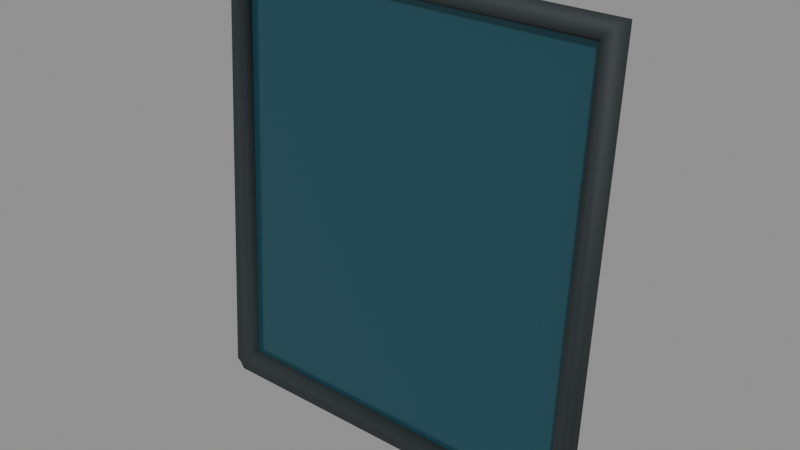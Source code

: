 # Source: marine_window.blend  (saved by Blender 5.2.45; exported with 4.5.12 LTS)
import bpy
from mathutils import Matrix  # noqa: F401  (used for matrix-valued properties, if any)

bpy.ops.wm.read_factory_settings(use_empty=True)
scene = bpy.context.scene
scene.name = 'marine_window'

# ---- collections
col_marine_window = bpy.data.collections.new('marine_window'); scene.collection.children.link(col_marine_window)

# ---- materials (node trees are filled in below, after node groups)
mat_blue_green_marine_glazing = bpy.data.materials.new('Blue green marine glazing')
mat_blue_green_marine_glazing.diffuse_color = (0.035, 0.13, 0.17, 1.0)
mat_rubber_seals_and_fenders = bpy.data.materials.new('Rubber seals and fenders')
mat_rubber_seals_and_fenders.diffuse_color = (0.018, 0.025, 0.028, 1.0)
mat_brushed_stainless_steel = bpy.data.materials.new('Brushed stainless steel')
mat_brushed_stainless_steel.diffuse_color = (0.48, 0.55, 0.58, 1.0)
mat_console_charcoal = bpy.data.materials.new('Console charcoal')
mat_console_charcoal.diffuse_color = (0.035, 0.043, 0.05, 1.0)

# ---- material node trees
mat_blue_green_marine_glazing.use_nodes = True; mat_blue_green_marine_glazing.node_tree.nodes.clear()
_N = mat_blue_green_marine_glazing.node_tree.nodes; _L = mat_blue_green_marine_glazing.node_tree.links
n0 = _N.new('ShaderNodeBsdfPrincipled'); n0.name = 'Principled BSDF'; n0.location = (-200, 100)
n0.inputs[0].default_value = (0.035, 0.13, 0.17, 1.0)
n0.inputs[1].default_value = 0.5
n0.inputs[2].default_value = 0.12
n0.inputs[10].default_value = 0.005
n0.inputs[18].default_value = 0.22
n1 = _N.new('ShaderNodeOutputMaterial'); n1.name = 'Material Output'; n1.location = (200, 100)
_L.new(n0.outputs[0], n1.inputs[0])
n1.is_active_output = True
mat_rubber_seals_and_fenders.use_nodes = True; mat_rubber_seals_and_fenders.node_tree.nodes.clear()
_N = mat_rubber_seals_and_fenders.node_tree.nodes; _L = mat_rubber_seals_and_fenders.node_tree.links
n0 = _N.new('ShaderNodeBsdfPrincipled'); n0.name = 'Principled BSDF'; n0.location = (-200, 100)
n0.inputs[0].default_value = (0.018, 0.025, 0.028, 1.0)
n0.inputs[2].default_value = 0.75
n0.inputs[10].default_value = 0.005
n1 = _N.new('ShaderNodeOutputMaterial'); n1.name = 'Material Output'; n1.location = (200, 100)
_L.new(n0.outputs[0], n1.inputs[0])
n1.is_active_output = True
mat_brushed_stainless_steel.use_nodes = True; mat_brushed_stainless_steel.node_tree.nodes.clear()
_N = mat_brushed_stainless_steel.node_tree.nodes; _L = mat_brushed_stainless_steel.node_tree.links
n0 = _N.new('ShaderNodeBsdfPrincipled'); n0.name = 'Principled BSDF'; n0.location = (-200, 100)
n0.inputs[0].default_value = (0.48, 0.55, 0.58, 1.0)
n0.inputs[1].default_value = 0.85
n0.inputs[2].default_value = 0.24
n0.inputs[10].default_value = 0.005
n1 = _N.new('ShaderNodeOutputMaterial'); n1.name = 'Material Output'; n1.location = (200, 100)
_L.new(n0.outputs[0], n1.inputs[0])
n1.is_active_output = True
mat_console_charcoal.use_nodes = True; mat_console_charcoal.node_tree.nodes.clear()
_N = mat_console_charcoal.node_tree.nodes; _L = mat_console_charcoal.node_tree.links
n0 = _N.new('ShaderNodeBsdfPrincipled'); n0.name = 'Principled BSDF'; n0.location = (-200, 100)
n0.inputs[0].default_value = (0.035, 0.043, 0.05, 1.0)
n0.inputs[1].default_value = 0.2
n0.inputs[2].default_value = 0.42
n0.inputs[10].default_value = 0.005
n1 = _N.new('ShaderNodeOutputMaterial'); n1.name = 'Material Output'; n1.location = (200, 100)
_L.new(n0.outputs[0], n1.inputs[0])
n1.is_active_output = True

# ---- meshes
me_laminated_marine_window = bpy.data.meshes.new('Laminated marine window')
me_laminated_marine_window.from_pydata([(-0.43, 0.0, 0.0), (0.43, 0.0, 0.0), (0.43, 0.06, 0.96), (-0.43, 0.06, 0.96), (-0.43, 0.01198, -0.0007485), (0.43, 0.01198, -0.0007485), (0.43, 0.07198, 0.9593), (-0.43, 0.07198, 0.9593)], [], [(0, 1, 2, 3), (4, 7, 6, 5), (0, 3, 7, 4), (1, 0, 4, 5), (2, 1, 5, 6), (3, 2, 6, 7)])
me_laminated_marine_window.materials.append(mat_blue_green_marine_glazing)
me_laminated_marine_window.update()
me_epdm_glazing_seal = bpy.data.meshes.new('EPDM glazing seal')
me_epdm_glazing_seal.from_pydata([(-0.43, 0.02508, 0.01822), (-0.43, 0.00958, 0.02948), (-0.43, -0.00958, 0.02948), (-0.43, -0.02508, 0.01822), (-0.43, -0.031, -9.313e-09), (-0.43, -0.02508, -0.01822), (-0.43, -0.00958, -0.02948), (-0.43, 0.00958, -0.02948), (-0.43, 0.02508, -0.01822), (-0.43, 0.031, 1.118e-08), (0.416, 0.02472, 0.01245), (0.4088, 0.009031, 0.02071), (0.4096, -0.01011, 0.02106), (0.4182, -0.02538, 0.01336), (0.4314, -0.03096, 0.0005653), (0.444, -0.02472, -0.01245), (0.4512, -0.009031, -0.02071), (0.4504, 0.01011, -0.02106), (0.4418, 0.02538, -0.01336), (0.4286, 0.03096, -0.0005653), (0.416, 0.08298, 0.9446), (0.4088, 0.06638, 0.9383), (0.4096, 0.04735, 0.9404), (0.4182, 0.03315, 0.9499), (0.4314, 0.02921, 0.9633), (0.444, 0.03702, 0.9754), (0.4512, 0.05362, 0.9817), (0.4504, 0.07265, 0.9796), (0.4418, 0.08685, 0.9701), (0.4286, 0.09079, 0.9567), (-0.416, 0.08298, 0.9446), (-0.4088, 0.06638, 0.9383), (-0.4096, 0.04735, 0.9404), (-0.4182, 0.03315, 0.9499), (-0.4314, 0.02921, 0.9633), (-0.444, 0.03702, 0.9754), (-0.4512, 0.05362, 0.9817), (-0.4504, 0.07265, 0.9796), (-0.4418, 0.08685, 0.9701), (-0.4286, 0.09079, 0.9567), (-0.4102, 0.02385, -0.00149), (-0.4, 0.007707, -0.0004817), (-0.4012, -0.01138, 0.0007111), (-0.4134, -0.02612, 0.001632), (-0.4319, -0.03088, 0.00193), (-0.4498, -0.02385, 0.00149), (-0.46, -0.007707, 0.0004817), (-0.4588, 0.01138, -0.0007111), (-0.4466, 0.02612, -0.001632), (-0.4281, 0.03088, -0.00193)], [], [(0, 10, 19, 9), (1, 11, 10, 0), (2, 12, 11, 1), (3, 13, 12, 2), (4, 14, 13, 3), (5, 15, 14, 4), (6, 16, 15, 5), (7, 17, 16, 6), (8, 18, 17, 7), (9, 19, 18, 8), (10, 20, 29, 19), (11, 21, 20, 10), (12, 22, 21, 11), (13, 23, 22, 12), (14, 24, 23, 13), (15, 25, 24, 14), (16, 26, 25, 15), (17, 27, 26, 16), (18, 28, 27, 17), (19, 29, 28, 18), (20, 30, 39, 29), (21, 31, 30, 20), (22, 32, 31, 21), (23, 33, 32, 22), (24, 34, 33, 23), (25, 35, 34, 24), (26, 36, 35, 25), (27, 37, 36, 26), (28, 38, 37, 27), (29, 39, 38, 28), (30, 40, 49, 39), (31, 41, 40, 30), (32, 42, 41, 31), (33, 43, 42, 32), (34, 44, 43, 33), (35, 45, 44, 34), (36, 46, 45, 35), (37, 47, 46, 36), (38, 48, 47, 37), (39, 49, 48, 38)])
me_epdm_glazing_seal.polygons.foreach_set('use_smooth', [True] * 40)
_uv = me_epdm_glazing_seal.uv_layers.new(name='UVMap')
_uv.uv.foreach_set('vector', [0.0, 1.0, 0.25, 1.0, 0.25, 0.9, 0.0, 0.9, 0.0, 0.1, 0.25, 0.1, 0.25, 0.0, 0.0, 0.0, 0.0, 0.2, 0.25, 0.2, 0.25, 0.1, 0.0, 0.1, 0.0, 0.3, 0.25, 0.3, 0.25, 0.2, 0.0, 0.2, 0.0, 0.4, 0.25, 0.4, 0.25, 0.3, 0.0, 0.3, 0.0, 0.5, 0.25, 0.5, 0.25, 0.4, 0.0, 0.4, 0.0, 0.6, 0.25, 0.6, 0.25, 0.5, 0.0, 0.5, 0.0, 0.7, 0.25, 0.7, 0.25, 0.6, 0.0, 0.6, 0.0, 0.8, 0.25, 0.8, 0.25, 0.7, 0.0, 0.7, 0.0, 0.9, 0.25, 0.9, 0.25, 0.8, 0.0, 0.8, 0.25, 1.0, 0.5, 1.0, 0.5, 0.9, 0.25, 0.9, 0.25, 0.1, 0.5, 0.1, 0.5, 0.0, 0.25, 0.0, 0.25, 0.2, 0.5, 0.2, 0.5, 0.1, 0.25, 0.1, 0.25, 0.3, 0.5, 0.3, 0.5, 0.2, 0.25, 0.2, 0.25, 0.4, 0.5, 0.4, 0.5, 0.3, 0.25, 0.3, 0.25, 0.5, 0.5, 0.5, 0.5, 0.4, 0.25, 0.4, 0.25, 0.6, 0.5, 0.6, 0.5, 0.5, 0.25, 0.5, 0.25, 0.7, 0.5, 0.7, 0.5, 0.6, 0.25, 0.6, 0.25, 0.8, 0.5, 0.8, 0.5, 0.7, 0.25, 0.7, 0.25, 0.9, 0.5, 0.9, 0.5, 0.8, 0.25, 0.8, 0.5, 1.0, 0.75, 1.0, 0.75, 0.9, 0.5, 0.9, 0.5, 0.1, 0.75, 0.1, 0.75, 0.0, 0.5, 0.0, 0.5, 0.2, 0.75, 0.2, 0.75, 0.1, 0.5, 0.1, 0.5, 0.3, 0.75, 0.3, 0.75, 0.2, 0.5, 0.2, 0.5, 0.4, 0.75, 0.4, 0.75, 0.3, 0.5, 0.3, 0.5, 0.5, 0.75, 0.5, 0.75, 0.4, 0.5, 0.4, 0.5, 0.6, 0.75, 0.6, 0.75, 0.5, 0.5, 0.5, 0.5, 0.7, 0.75, 0.7, 0.75, 0.6, 0.5, 0.6, 0.5, 0.8, 0.75, 0.8, 0.75, 0.7, 0.5, 0.7, 0.5, 0.9, 0.75, 0.9, 0.75, 0.8, 0.5, 0.8, 0.75, 1.0, 1.0, 1.0, 1.0, 0.9, 0.75, 0.9, 0.75, 0.1, 1.0, 0.1, 1.0, 0.0, 0.75, 0.0, 0.75, 0.2, 1.0, 0.2, 1.0, 0.1, 0.75, 0.1, 0.75, 0.3, 1.0, 0.3, 1.0, 0.2, 0.75, 0.2, 0.75, 0.4, 1.0, 0.4, 1.0, 0.3, 0.75, 0.3, 0.75, 0.5, 1.0, 0.5, 1.0, 0.4, 0.75, 0.4, 0.75, 0.6, 1.0, 0.6, 1.0, 0.5, 0.75, 0.5, 0.75, 0.7, 1.0, 0.7, 1.0, 0.6, 0.75, 0.6, 0.75, 0.8, 1.0, 0.8, 1.0, 0.7, 0.75, 0.7, 0.75, 0.9, 1.0, 0.9, 1.0, 0.8, 0.75, 0.8])
me_epdm_glazing_seal.materials.append(mat_rubber_seals_and_fenders)
me_epdm_glazing_seal.auto_texspace = False
me_epdm_glazing_seal.update()
me_aluminium_glazing_bead = bpy.data.meshes.new('Aluminium glazing bead')
me_aluminium_glazing_bead.from_pydata([(-0.43, 0.01375, 0.009992), (-0.43, 0.005253, 0.01617), (-0.43, -0.005253, 0.01617), (-0.43, -0.01375, 0.009992), (-0.43, -0.017, -3.725e-09), (-0.43, -0.01375, -0.009992), (-0.43, -0.005253, -0.01617), (-0.43, 0.005253, -0.01617), (-0.43, 0.01375, -0.009992), (-0.43, 0.017, 5.588e-09), (0.4223, 0.01356, 0.006826), (0.4184, 0.004952, 0.01136), (0.4188, -0.005542, 0.01155), (0.4236, -0.01392, 0.007328), (0.4307, -0.01698, 0.00031), (0.4377, -0.01356, -0.006826), (0.4416, -0.004952, -0.01136), (0.4412, 0.005542, -0.01155), (0.4364, 0.01392, -0.007328), (0.4293, 0.01698, -0.00031), (0.4223, 0.0726, 0.9515), (0.4184, 0.0635, 0.9481), (0.4188, 0.05306, 0.9492), (0.4236, 0.04528, 0.9545), (0.4307, 0.04311, 0.9618), (0.4377, 0.0474, 0.9685), (0.4416, 0.0565, 0.9719), (0.4412, 0.06694, 0.9708), (0.4364, 0.07472, 0.9655), (0.4293, 0.07689, 0.9582), (-0.4223, 0.0726, 0.9515), (-0.4184, 0.0635, 0.9481), (-0.4188, 0.05306, 0.9492), (-0.4236, 0.04528, 0.9545), (-0.4307, 0.04311, 0.9618), (-0.4377, 0.0474, 0.9685), (-0.4416, 0.0565, 0.9719), (-0.4412, 0.06694, 0.9708), (-0.4364, 0.07472, 0.9655), (-0.4293, 0.07689, 0.9582), (-0.4192, 0.01308, -0.0008174), (-0.4135, 0.004226, -0.0002641), (-0.4142, -0.006239, 0.00039), (-0.4209, -0.01432, 0.0008951), (-0.4311, -0.01693, 0.001058), (-0.4408, -0.01308, 0.0008174), (-0.4465, -0.004226, 0.0002641), (-0.4458, 0.006239, -0.00039), (-0.4391, 0.01432, -0.0008951), (-0.4289, 0.01693, -0.001058)], [], [(0, 10, 19, 9), (1, 11, 10, 0), (2, 12, 11, 1), (3, 13, 12, 2), (4, 14, 13, 3), (5, 15, 14, 4), (6, 16, 15, 5), (7, 17, 16, 6), (8, 18, 17, 7), (9, 19, 18, 8), (10, 20, 29, 19), (11, 21, 20, 10), (12, 22, 21, 11), (13, 23, 22, 12), (14, 24, 23, 13), (15, 25, 24, 14), (16, 26, 25, 15), (17, 27, 26, 16), (18, 28, 27, 17), (19, 29, 28, 18), (20, 30, 39, 29), (21, 31, 30, 20), (22, 32, 31, 21), (23, 33, 32, 22), (24, 34, 33, 23), (25, 35, 34, 24), (26, 36, 35, 25), (27, 37, 36, 26), (28, 38, 37, 27), (29, 39, 38, 28), (30, 40, 49, 39), (31, 41, 40, 30), (32, 42, 41, 31), (33, 43, 42, 32), (34, 44, 43, 33), (35, 45, 44, 34), (36, 46, 45, 35), (37, 47, 46, 36), (38, 48, 47, 37), (39, 49, 48, 38)])
me_aluminium_glazing_bead.polygons.foreach_set('use_smooth', [True] * 40)
_uv = me_aluminium_glazing_bead.uv_layers.new(name='UVMap')
_uv.uv.foreach_set('vector', [0.0, 1.0, 0.25, 1.0, 0.25, 0.9, 0.0, 0.9, 0.0, 0.1, 0.25, 0.1, 0.25, 0.0, 0.0, 0.0, 0.0, 0.2, 0.25, 0.2, 0.25, 0.1, 0.0, 0.1, 0.0, 0.3, 0.25, 0.3, 0.25, 0.2, 0.0, 0.2, 0.0, 0.4, 0.25, 0.4, 0.25, 0.3, 0.0, 0.3, 0.0, 0.5, 0.25, 0.5, 0.25, 0.4, 0.0, 0.4, 0.0, 0.6, 0.25, 0.6, 0.25, 0.5, 0.0, 0.5, 0.0, 0.7, 0.25, 0.7, 0.25, 0.6, 0.0, 0.6, 0.0, 0.8, 0.25, 0.8, 0.25, 0.7, 0.0, 0.7, 0.0, 0.9, 0.25, 0.9, 0.25, 0.8, 0.0, 0.8, 0.25, 1.0, 0.5, 1.0, 0.5, 0.9, 0.25, 0.9, 0.25, 0.1, 0.5, 0.1, 0.5, 0.0, 0.25, 0.0, 0.25, 0.2, 0.5, 0.2, 0.5, 0.1, 0.25, 0.1, 0.25, 0.3, 0.5, 0.3, 0.5, 0.2, 0.25, 0.2, 0.25, 0.4, 0.5, 0.4, 0.5, 0.3, 0.25, 0.3, 0.25, 0.5, 0.5, 0.5, 0.5, 0.4, 0.25, 0.4, 0.25, 0.6, 0.5, 0.6, 0.5, 0.5, 0.25, 0.5, 0.25, 0.7, 0.5, 0.7, 0.5, 0.6, 0.25, 0.6, 0.25, 0.8, 0.5, 0.8, 0.5, 0.7, 0.25, 0.7, 0.25, 0.9, 0.5, 0.9, 0.5, 0.8, 0.25, 0.8, 0.5, 1.0, 0.75, 1.0, 0.75, 0.9, 0.5, 0.9, 0.5, 0.1, 0.75, 0.1, 0.75, 0.0, 0.5, 0.0, 0.5, 0.2, 0.75, 0.2, 0.75, 0.1, 0.5, 0.1, 0.5, 0.3, 0.75, 0.3, 0.75, 0.2, 0.5, 0.2, 0.5, 0.4, 0.75, 0.4, 0.75, 0.3, 0.5, 0.3, 0.5, 0.5, 0.75, 0.5, 0.75, 0.4, 0.5, 0.4, 0.5, 0.6, 0.75, 0.6, 0.75, 0.5, 0.5, 0.5, 0.5, 0.7, 0.75, 0.7, 0.75, 0.6, 0.5, 0.6, 0.5, 0.8, 0.75, 0.8, 0.75, 0.7, 0.5, 0.7, 0.5, 0.9, 0.75, 0.9, 0.75, 0.8, 0.5, 0.8, 0.75, 1.0, 1.0, 1.0, 1.0, 0.9, 0.75, 0.9, 0.75, 0.1, 1.0, 0.1, 1.0, 0.0, 0.75, 0.0, 0.75, 0.2, 1.0, 0.2, 1.0, 0.1, 0.75, 0.1, 0.75, 0.3, 1.0, 0.3, 1.0, 0.2, 0.75, 0.2, 0.75, 0.4, 1.0, 0.4, 1.0, 0.3, 0.75, 0.3, 0.75, 0.5, 1.0, 0.5, 1.0, 0.4, 0.75, 0.4, 0.75, 0.6, 1.0, 0.6, 1.0, 0.5, 0.75, 0.5, 0.75, 0.7, 1.0, 0.7, 1.0, 0.6, 0.75, 0.6, 0.75, 0.8, 1.0, 0.8, 1.0, 0.7, 0.75, 0.7, 0.75, 0.9, 1.0, 0.9, 1.0, 0.8, 0.75, 0.8])
me_aluminium_glazing_bead.materials.append(mat_brushed_stainless_steel)
me_aluminium_glazing_bead.auto_texspace = False
me_aluminium_glazing_bead.update()
me_wiper = bpy.data.meshes.new('Wiper')
me_wiper.from_pydata([(-0.3063, 0.05812, 0.06389), (-0.3087, 0.05224, 0.06629), (-0.3078, 0.0455, 0.06629), (-0.3039, 0.04048, 0.06389), (-0.2985, 0.0391, 0.06), (-0.2937, 0.04188, 0.05611), (-0.2913, 0.04776, 0.05371), (-0.2922, 0.0545, 0.05371), (-0.2961, 0.05952, 0.05611), (-0.3015, 0.0609, 0.06), (0.1337, 0.1181, 0.6539), (0.1313, 0.1122, 0.6563), (0.1322, 0.1055, 0.6563), (0.1361, 0.1005, 0.6539), (0.1415, 0.0991, 0.65), (0.1463, 0.1019, 0.6461), (0.1487, 0.1078, 0.6437), (0.1478, 0.1145, 0.6437), (0.1439, 0.1195, 0.6461), (0.1385, 0.1209, 0.65)], [], [(0, 10, 19, 9), (1, 11, 10, 0), (2, 12, 11, 1), (3, 13, 12, 2), (4, 14, 13, 3), (5, 15, 14, 4), (6, 16, 15, 5), (7, 17, 16, 6), (8, 18, 17, 7), (9, 19, 18, 8)])
me_wiper.polygons.foreach_set('use_smooth', [True] * 10)
_uv = me_wiper.uv_layers.new(name='UVMap')
_uv.uv.foreach_set('vector', [0.0, 1.0, 1.0, 1.0, 1.0, 0.9, 0.0, 0.9, 0.0, 0.1, 1.0, 0.1, 1.0, 0.0, 0.0, 0.0, 0.0, 0.2, 1.0, 0.2, 1.0, 0.1, 0.0, 0.1, 0.0, 0.3, 1.0, 0.3, 1.0, 0.2, 0.0, 0.2, 0.0, 0.4, 1.0, 0.4, 1.0, 0.3, 0.0, 0.3, 0.0, 0.5, 1.0, 0.5, 1.0, 0.4, 0.0, 0.4, 0.0, 0.6, 1.0, 0.6, 1.0, 0.5, 0.0, 0.5, 0.0, 0.7, 1.0, 0.7, 1.0, 0.6, 0.0, 0.6, 0.0, 0.8, 1.0, 0.8, 1.0, 0.7, 0.0, 0.7, 0.0, 0.9, 1.0, 0.9, 1.0, 0.8, 0.0, 0.8])
me_wiper.materials.append(mat_console_charcoal)
me_wiper.auto_texspace = False
me_wiper.update()

# ---- objects
ob_laminated_marine_window = bpy.data.objects.new('Laminated marine window', me_laminated_marine_window)
ob_epdm_glazing_seal = bpy.data.objects.new('EPDM glazing seal', me_epdm_glazing_seal)
ob_aluminium_glazing_bead = bpy.data.objects.new('Aluminium glazing bead', me_aluminium_glazing_bead)
ob_wiper = bpy.data.objects.new('Wiper', me_wiper)

# ---- transforms, parenting, visibility, modifiers, constraints
ob_laminated_marine_window.location = (0.0, 0.0, 0.0)
ob_epdm_glazing_seal.location = (0.0, 0.0, 0.0)
ob_aluminium_glazing_bead.location = (0.0, 0.0, 0.0)
ob_wiper.location = (0.0, 0.0, 0.0)

# ---- collection membership
col_marine_window.objects.link(ob_laminated_marine_window)
col_marine_window.objects.link(ob_epdm_glazing_seal)
col_marine_window.objects.link(ob_aluminium_glazing_bead)
col_marine_window.objects.link(ob_wiper)

# ---- scene / render settings (as saved in the file)
scene.frame_start = 1; scene.frame_end = 250; scene.frame_set(1)
scene.render.engine = 'BLENDER_EEVEE_NEXT'
scene.render.image_settings.exr_codec = 'NONE'
scene.render.use_bake_clear = False
scene.render.bake_margin = 0
scene.render.bake_bias = 0.0
scene.render.bake_samples = 0
scene.render.simplify_subdivision_render = 0
scene.render.simplify_child_particles_render = 0.0
scene.render.compositor_device = 'GPU'
scene.eevee.use_volume_custom_range = False
scene.eevee.gtao_distance = 0.0
scene.eevee.use_fast_gi = False
scene.eevee.fast_gi_thickness_near = 0.1
scene.eevee.fast_gi_thickness_far = 0.0
scene.eevee.ray_tracing_options.screen_trace_thickness = 0.1
bpy.context.view_layer.update()

# ---- added for rendering (the .blend has no active camera and no usable light): camera, sun + grey world if the file has none
cam_auto = bpy.data.cameras.new('AutoCamera')
cam_auto.lens = 50.0
cam_auto.sensor_width = 36.0
cam_auto.clip_end = 1000.0
ob_auto_camera = bpy.data.objects.new('AutoCamera', cam_auto)
scene.collection.objects.link(ob_auto_camera)
ob_auto_camera.location = (1.26282, -1.47571, 1.48987)
ob_auto_camera.rotation_euler = (1.09748, -7.21219e-08, 0.694738)
scene.camera = ob_auto_camera
light_auto_sun = bpy.data.lights.new('AutoSun', 'SUN')
light_auto_sun.energy = 3.0
light_auto_sun.angle = 0.0523599
ob_auto_sun = bpy.data.objects.new('AutoSun', light_auto_sun)
scene.collection.objects.link(ob_auto_sun)
ob_auto_sun.rotation_euler = (0.872665, 0.174533, 0.523599)
if scene.world is None:
    world_auto = bpy.data.worlds.new('AutoWorld')
    world_auto.color = (0.3, 0.3, 0.3)
    scene.world = world_auto
bpy.context.view_layer.update()
